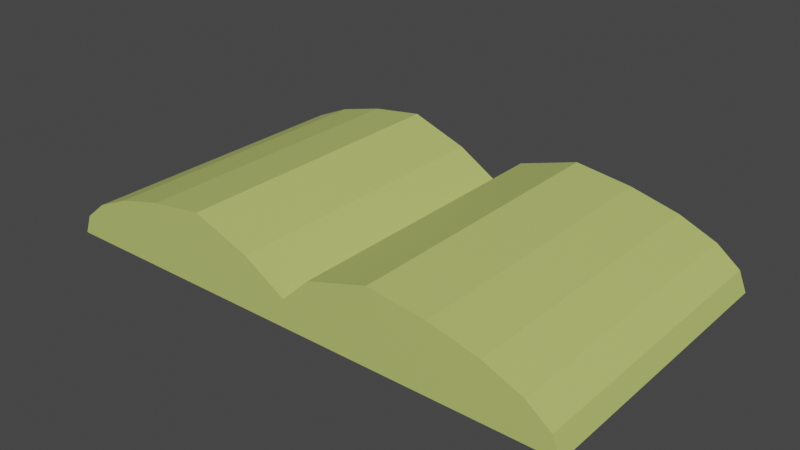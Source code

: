 # Source: Book_Open.blend  (saved by Blender 3.5.10; exported with 4.5.12 LTS)
import bpy
from mathutils import Matrix  # noqa: F401  (used for matrix-valued properties, if any)

bpy.ops.wm.read_factory_settings(use_empty=True)
scene = bpy.context.scene
scene.name = 'Scene'

# ---- collections
col_collection = bpy.data.collections.new('Collection'); scene.collection.children.link(col_collection)

# ---- materials (node trees are filled in below, after node groups)
mat_paper_001 = bpy.data.materials.new('Paper.001')
mat_paper_001.use_transparent_shadow = False

# ---- material node trees
mat_paper_001.use_nodes = True; mat_paper_001.node_tree.nodes.clear()
_N = mat_paper_001.node_tree.nodes; _L = mat_paper_001.node_tree.links
n0 = _N.new('ShaderNodeBsdfPrincipled'); n0.name = 'Principled BSDF'; n0.location = (10, 300)
n0.distribution = 'GGX'
n0.subsurface_method = 'RANDOM_WALK_SKIN'
n0.inputs[0].default_value = (0.5094, 0.5926, 0.164, 1.0)
n0.inputs[3].default_value = 1.45
n0.inputs[27].default_value = (0.0, 0.0, 0.0, 1.0)
n0.inputs[28].default_value = 1.0
n1 = _N.new('ShaderNodeOutputMaterial'); n1.name = 'Material Output'; n1.location = (300, 300)
_L.new(n0.outputs[0], n1.inputs[0])
n1.is_active_output = True

# ---- world
world_world = bpy.data.worlds.new('World'); scene.world = world_world
world_world.use_nodes = True; world_world.node_tree.nodes.clear()
_N = world_world.node_tree.nodes; _L = world_world.node_tree.links
n0 = _N.new('ShaderNodeOutputWorld'); n0.name = 'World Output'; n0.location = (300, 300)
n1 = _N.new('ShaderNodeBackground'); n1.name = 'Background'; n1.location = (10, 300)
n1.inputs[0].default_value = (0.05088, 0.05088, 0.05088, 1.0)
_L.new(n1.outputs[0], n0.inputs[0])
n0.is_active_output = True
world_world.color = (0.05088, 0.05088, 0.05088)
world_world.use_sun_shadow = False
world_world.sun_shadow_jitter_overblur = 0.0

# ---- meshes
me_cube_001 = bpy.data.meshes.new('Cube.001')
me_cube_001.from_pydata([(1.802, 1.0, 0.0), (0.0, 1.0, 0.0), (0.0, 1.0, 0.1848), (0.0, -1.0, 0.0), (0.0, -1.0, 0.1848), (-0.2864, -1.0, 0.3571), (-1.802, -1.0, 0.0), (-0.6788, -1.0, 0.4975), (-1.044, -1.0, 0.446), (-1.358, -1.0, 0.3642), (-1.599, -1.0, 0.2575), (-1.751, -1.0, 0.1333), (-1.802, 1.0, 0.0), (-0.2864, 1.0, 0.3571), (-1.751, 1.0, 0.1333), (-1.599, 1.0, 0.2575), (-1.358, 1.0, 0.3642), (-1.044, 1.0, 0.446), (-0.6788, 1.0, 0.4975), (1.802, -1.0, 0.0), (0.1942, -1.0, 0.371), (1.748, -1.0, 0.1333), (1.587, -1.0, 0.2575), (1.331, -1.0, 0.3642), (0.9983, -1.0, 0.446), (0.6104, -1.0, 0.4975), (0.1942, 1.0, 0.371), (0.6104, 1.0, 0.4975), (0.9983, 1.0, 0.446), (1.331, 1.0, 0.3642), (1.587, 1.0, 0.2575), (1.748, 1.0, 0.1333)], [], [(2, 13, 5, 4), (19, 21, 22, 23, 24, 25, 20, 4, 3), (1, 0, 19, 3), (12, 14, 15, 16, 17, 18, 13, 2, 1), (12, 1, 3, 6), (1, 2, 26, 27, 28, 29, 30, 31, 0), (5, 13, 18, 7), (7, 18, 17, 8), (8, 17, 16, 9), (9, 16, 15, 10), (10, 15, 14, 11), (11, 14, 12, 6), (3, 4, 5, 7, 8, 9, 10, 11, 6), (26, 20, 25, 27), (27, 25, 24, 28), (28, 24, 23, 29), (29, 23, 22, 30), (30, 22, 21, 31), (31, 21, 19, 0), (26, 2, 4, 20)])
_uv = me_cube_001.uv_layers.new(name='UVMap')
_uv.uv.foreach_set('vector', [0.3285, 0.2813, 0.2816, 0.2813, 0.2816, 0.0001217, 0.3285, 0.0001217, 0.4366, 0.2535, 0.4178, 0.2458, 0.4004, 0.2232, 0.3854, 0.1873, 0.3738, 0.1405, 0.3666, 0.08595, 0.3844, 0.02743, 0.4106, 0.0001217, 0.4366, 0.0001217, 0.2813, 0.4943, 0.2813, 0.7477, 0.0001218, 0.7477, 0.0001218, 0.4943, 0.5067, 0.5072, 0.488, 0.4999, 0.4705, 0.4786, 0.4555, 0.4448, 0.444, 0.4006, 0.4368, 0.3492, 0.4565, 0.294, 0.4808, 0.2538, 0.5067, 0.2538, 0.2813, 0.2409, 0.2813, 0.4943, 0.0001218, 0.4943, 0.0001218, 0.2409, 0.5067, 0.2535, 0.4808, 0.2535, 0.4546, 0.2262, 0.4368, 0.1677, 0.444, 0.1132, 0.4555, 0.06635, 0.4705, 0.03041, 0.488, 0.007826, 0.5067, 0.0001217, 0.0001218, 0.0001217, 0.2813, 0.0001217, 0.2813, 0.05871, 0.0001218, 0.05871, 0.0001218, 0.05871, 0.2813, 0.05871, 0.2813, 0.1106, 0.0001218, 0.1106, 0.0001218, 0.1106, 0.2813, 0.1106, 0.2813, 0.1562, 0.0001218, 0.1562, 0.0001218, 0.1562, 0.2813, 0.1562, 0.2813, 0.1933, 0.0001218, 0.1933, 0.0001218, 0.1933, 0.2813, 0.1933, 0.2813, 0.2208, 0.0001218, 0.2208, 0.0001218, 0.2208, 0.2813, 0.2208, 0.2813, 0.2409, 0.0001218, 0.2409, 0.4366, 0.5072, 0.4106, 0.5072, 0.3864, 0.4669, 0.3666, 0.4118, 0.3738, 0.3603, 0.3854, 0.3162, 0.4004, 0.2823, 0.4178, 0.261, 0.4366, 0.2538, 0.2813, 0.9999, 0.0001217, 0.9999, 0.0001217, 0.9387, 0.2813, 0.9387, 0.2813, 0.9387, 0.0001217, 0.9387, 0.0001217, 0.8837, 0.2813, 0.8837, 0.2813, 0.8837, 0.0001217, 0.8837, 0.0001218, 0.8355, 0.2813, 0.8355, 0.2813, 0.8355, 0.0001218, 0.8355, 0.0001217, 0.7966, 0.2813, 0.7966, 0.2813, 0.7966, 0.0001217, 0.7966, 0.0001218, 0.768, 0.2813, 0.768, 0.2813, 0.768, 0.0001218, 0.768, 0.0001218, 0.7477, 0.2813, 0.7477, 0.3664, 0.2813, 0.3285, 0.2813, 0.3285, 0.0001217, 0.3664, 0.0001217])
me_cube_001.materials.append(mat_paper_001)
me_cube_001.update()

# ---- objects
ob_book_open = bpy.data.objects.new('Book_Open', me_cube_001)

# ---- transforms, parenting, visibility, modifiers, constraints
ob_book_open.location = (0.0, 0.0, 0.0)
ob_book_open.scale = (0.06753, 0.06753, 0.06753)

# ---- collection membership
col_collection.objects.link(ob_book_open)

# ---- scene / render settings (as saved in the file)
scene.frame_start = 1; scene.frame_end = 250; scene.frame_set(1)
scene.render.engine = 'BLENDER_EEVEE_NEXT'
scene.cycles.sampling_pattern = 'TABULATED_SOBOL'
scene.view_settings.view_transform = 'Filmic'
bpy.context.view_layer.update()

# ---- added for rendering (the .blend has no active camera and no usable light): camera, sun
cam_auto = bpy.data.cameras.new('AutoCamera')
cam_auto.lens = 50.0
cam_auto.sensor_width = 36.0
cam_auto.clip_end = 1000.0
ob_auto_camera = bpy.data.objects.new('AutoCamera', cam_auto)
scene.collection.objects.link(ob_auto_camera)
ob_auto_camera.location = (0.259457, -0.311349, 0.224364)
ob_auto_camera.rotation_euler = (1.09748, -7.21219e-08, 0.694738)
scene.camera = ob_auto_camera
light_auto_sun = bpy.data.lights.new('AutoSun', 'SUN')
light_auto_sun.energy = 3.0
light_auto_sun.angle = 0.0523599
ob_auto_sun = bpy.data.objects.new('AutoSun', light_auto_sun)
scene.collection.objects.link(ob_auto_sun)
ob_auto_sun.rotation_euler = (0.872665, 0.174533, 0.523599)
bpy.context.view_layer.update()
